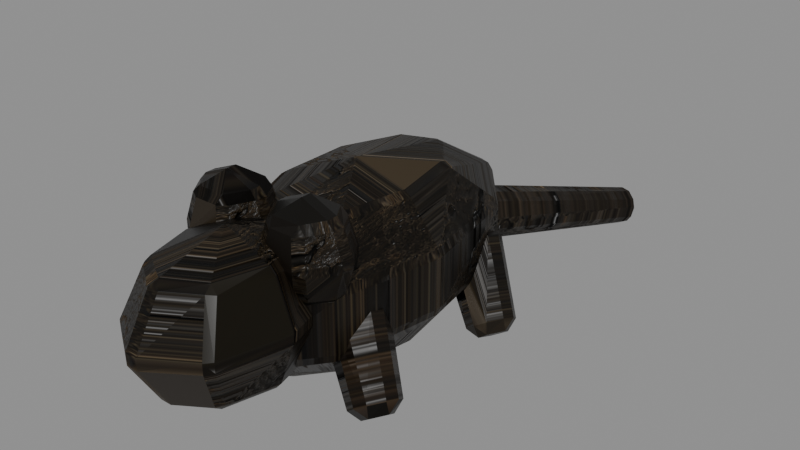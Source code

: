 # Source: MenuRatA.blend  (saved by Blender 5.2.45; exported with 4.5.12 LTS)
import bpy
from mathutils import Matrix  # noqa: F401  (used for matrix-valued properties, if any)

bpy.ops.wm.read_factory_settings(use_empty=True)
scene = bpy.context.scene
scene.name = 'Scene'

# ---- images (referenced by path relative to the original .blend; pixels are not part of the script)
import os
ASSET_DIR = os.environ.get("B2B_ASSET_DIR", "")  # directory of the original .blend (textures are referenced by path, not embedded)
HERE = os.path.dirname(os.path.abspath(__file__))  # packed textures are extracted next to this script under _unpacked/

def load_image(name, relpath, width, height, colorspace="sRGB"):
    """Load a texture the original file referenced (path relative to the .blend, or extracted next to this script)."""
    p = next((c for c in (os.path.join(HERE, relpath), os.path.join(ASSET_DIR, relpath)) if relpath and os.path.exists(c)), "")
    if p:
        img = bpy.data.images.load(p, check_existing=True)
        img.name = name
    else:  # same state as the original file: an image datablock whose file is absent (Cycles renders it pink)
        img = bpy.data.images.new(name, width, height)
        img.source = "FILE"
        img.filepath = "//" + (relpath or name)
    img.colorspace_settings.name = colorspace
    return img
img_menudemonstone_png = load_image('MenuDemonStone.png', '_unpacked/MenuDemonStone.355f249d.png', 1254, 1254, 'sRGB')
img_menudemonstonenormal_png = load_image('MenuDemonStoneNormal.png', '_unpacked/MenuDemonStoneNormal.c4ae5219.png', 1254, 1254, 'Non-Color')

# ---- materials (node trees are filled in below, after node groups)
mat_menurathide = bpy.data.materials.new('MenuRatHide')
mat_menurathide.diffuse_color = (0.05, 0.04, 0.027, 1.0)

# ---- material node trees
mat_menurathide.use_nodes = True; mat_menurathide.node_tree.nodes.clear()
_N = mat_menurathide.node_tree.nodes; _L = mat_menurathide.node_tree.links
n0 = _N.new('ShaderNodeOutputMaterial'); n0.name = 'Material Output'; n0.location = (0, 0)
n1 = _N.new('ShaderNodeRGB'); n1.name = 'Color'; n1.location = (0, 0)
n1.outputs[0].default_value = (0.2, 0.15, 0.095, 1.0)
n2 = _N.new('ShaderNodeTexImage'); n2.name = 'Image Texture'; n2.location = (0, 0)
n2.image = img_menudemonstone_png
n3 = _N.new('ShaderNodeMixRGB'); n3.name = 'Mix (Legacy)'; n3.location = (0, 0)
n3.blend_type = 'MULTIPLY'
n3.inputs[0].default_value = 1.0
n4 = _N.new('ShaderNodeBsdfPrincipled'); n4.name = 'Principled BSDF'; n4.location = (0, 0)
n4.inputs[2].default_value = 0.378
n4.inputs[10].default_value = 0.005
n4.inputs[13].default_value = 0.18
n5 = _N.new('ShaderNodeTexImage'); n5.name = 'Image Texture.001'; n5.location = (0, 0)
n5.image = img_menudemonstonenormal_png
n6 = _N.new('ShaderNodeNormalMap'); n6.name = 'Normal Map'; n6.location = (0, 0)
n6.width = 160
n6.inputs[0].default_value = 0.8
_L.new(n2.outputs[0], n3.inputs[1])
_L.new(n1.outputs[0], n3.inputs[2])
_L.new(n3.outputs[0], n4.inputs[0])
_L.new(n5.outputs[0], n6.inputs[1])
_L.new(n6.outputs[0], n4.inputs[5])
_L.new(n4.outputs[0], n0.inputs[0])
n0.is_active_output = True

# ---- meshes
me_menurata = bpy.data.meshes.new('MenuRatA')
me_menurata.from_pydata([(0.0, 0.0, -0.01), (0.08817, 0.0, 0.01674), (0.06754, 0.1209, 0.01674), (0.01531, 0.1852, 0.01674), (-0.04408, 0.1629, 0.01674), (-0.08285, 0.06433, 0.01674), (-0.08285, -0.06433, 0.01674), (-0.04408, -0.1629, 0.01674), (0.01531, -0.1852, 0.01674), (0.06754, -0.1209, 0.01674), (0.1427, 0.0, 0.08674), (0.1093, 0.1956, 0.08674), (0.02477, 0.2997, 0.08674), (-0.07133, 0.2636, 0.08674), (-0.1341, 0.1041, 0.08674), (-0.1341, -0.1041, 0.08674), (-0.07133, -0.2636, 0.08674), (0.02477, -0.2997, 0.08674), (0.1093, -0.1956, 0.08674), (0.1427, 0.0, 0.1733), (0.1093, 0.1956, 0.1733), (0.02477, 0.2997, 0.1733), (-0.07133, 0.2636, 0.1733), (-0.1341, 0.1041, 0.1733), (-0.1341, -0.1041, 0.1733), (-0.07133, -0.2636, 0.1733), (0.02477, -0.2997, 0.1733), (0.1093, -0.1956, 0.1733), (0.08817, 0.0, 0.2433), (0.06754, 0.1209, 0.2433), (0.01531, 0.1852, 0.2433), (-0.04408, 0.1629, 0.2433), (-0.08285, 0.06433, 0.2433), (-0.08285, -0.06433, 0.2433), (-0.04408, -0.1629, 0.2433), (0.01531, -0.1852, 0.2433), (0.06754, -0.1209, 0.2433), (0.0, 0.0, 0.27), (0.0, -0.29, 0.04), (0.07071, -0.29, 0.07222), (0.05, -0.21, 0.07222), (4.33e-18, -0.1769, 0.07222), (-0.05, -0.21, 0.07222), (-0.07071, -0.29, 0.07222), (-0.05, -0.37, 0.07222), (-1.299e-17, -0.4031, 0.07222), (0.05, -0.37, 0.07222), (0.1, -0.29, 0.15), (0.07071, -0.1769, 0.15), (6.123e-18, -0.13, 0.15), (-0.07071, -0.1769, 0.15), (-0.1, -0.29, 0.15), (-0.07071, -0.4031, 0.15), (-1.837e-17, -0.45, 0.15), (0.07071, -0.4031, 0.15), (0.07071, -0.29, 0.2278), (0.05, -0.21, 0.2278), (4.33e-18, -0.1769, 0.2278), (-0.05, -0.21, 0.2278), (-0.07071, -0.29, 0.2278), (-0.05, -0.37, 0.2278), (-1.299e-17, -0.4031, 0.2278), (0.05, -0.37, 0.2278), (0.0, -0.29, 0.26), (0.01404, 0.23, 0.1307), (0.02364, 0.2219, 0.1091), (0.009599, 0.2219, 0.08838), (-0.01404, 0.23, 0.08931), (-0.02364, 0.2381, 0.1109), (-0.009599, 0.2381, 0.1316), (0.1428, 0.65, 0.01914), (0.1447, 0.6484, 0.01481), (0.1419, 0.6484, 0.01068), (0.1372, 0.65, 0.01086), (0.1353, 0.6516, 0.01519), (0.1381, 0.6516, 0.01932), (-0.08, -0.2, 0.18), (-0.04464, -0.2, 0.1976), (-0.06232, -0.1755, 0.1976), (-0.09768, -0.1755, 0.1976), (-0.1154, -0.2, 0.1976), (-0.09768, -0.2245, 0.1976), (-0.06232, -0.2245, 0.1976), (-0.03, -0.2, 0.24), (-0.055, -0.1654, 0.24), (-0.105, -0.1654, 0.24), (-0.13, -0.2, 0.24), (-0.105, -0.2346, 0.24), (-0.055, -0.2346, 0.24), (-0.04464, -0.2, 0.2824), (-0.06232, -0.1755, 0.2824), (-0.09768, -0.1755, 0.2824), (-0.1154, -0.2, 0.2824), (-0.09768, -0.2245, 0.2824), (-0.06232, -0.2245, 0.2824), (-0.08, -0.2, 0.3), (-0.08952, -0.13, 0.08566), (-0.09943, -0.1526, 0.1016), (-0.1239, -0.144, 0.1153), (-0.1292, -0.116, 0.1078), (-0.1079, -0.1074, 0.0895), (-0.1677, -0.17, -0.008602), (-0.1737, -0.1836, 0.0009812), (-0.1884, -0.1784, 0.009208), (-0.1915, -0.1616, 0.00471), (-0.1788, -0.1564, -0.006297), (-0.08952, 0.18, 0.08566), (-0.09943, 0.1574, 0.1016), (-0.1239, 0.166, 0.1153), (-0.1292, 0.194, 0.1078), (-0.1079, 0.2026, 0.0895), (-0.1677, 0.14, -0.008602), (-0.1737, 0.1264, 0.0009812), (-0.1884, 0.1316, 0.009208), (-0.1915, 0.1484, 0.00471), (-0.1788, 0.1536, -0.006297), (0.08, -0.2, 0.18), (0.1154, -0.2, 0.1976), (0.09768, -0.1755, 0.1976), (0.06232, -0.1755, 0.1976), (0.04464, -0.2, 0.1976), (0.06232, -0.2245, 0.1976), (0.09768, -0.2245, 0.1976), (0.13, -0.2, 0.24), (0.105, -0.1654, 0.24), (0.055, -0.1654, 0.24), (0.03, -0.2, 0.24), (0.055, -0.2346, 0.24), (0.105, -0.2346, 0.24), (0.1154, -0.2, 0.2824), (0.09768, -0.1755, 0.2824), (0.06232, -0.1755, 0.2824), (0.04464, -0.2, 0.2824), (0.06232, -0.2245, 0.2824), (0.09768, -0.2245, 0.2824), (0.08, -0.2, 0.3), (0.1305, -0.13, 0.1143), (0.1121, -0.1526, 0.1105), (0.09081, -0.144, 0.09215), (0.09605, -0.116, 0.08465), (0.1206, -0.1074, 0.09836), (0.1923, -0.17, 0.008602), (0.1812, -0.1836, 0.006297), (0.1685, -0.1784, -0.00471), (0.1716, -0.1616, -0.009208), (0.1863, -0.1564, -0.0009812), (0.1305, 0.18, 0.1143), (0.1121, 0.1574, 0.1105), (0.09081, 0.166, 0.09215), (0.09605, 0.194, 0.08465), (0.1206, 0.2026, 0.09836), (0.1923, 0.14, 0.008602), (0.1812, 0.1264, 0.006297), (0.1685, 0.1316, -0.00471), (0.1716, 0.1484, -0.009208), (0.1863, 0.1536, -0.0009812)], [], [(0, 2, 1), (0, 3, 2), (0, 4, 3), (0, 5, 4), (0, 6, 5), (0, 7, 6), (0, 8, 7), (0, 9, 8), (0, 1, 9), (1, 2, 11, 10), (2, 3, 12, 11), (3, 4, 13, 12), (4, 5, 14, 13), (5, 6, 15, 14), (6, 7, 16, 15), (7, 8, 17, 16), (8, 9, 18, 17), (9, 1, 10, 18), (10, 11, 20, 19), (11, 12, 21, 20), (12, 13, 22, 21), (13, 14, 23, 22), (14, 15, 24, 23), (15, 16, 25, 24), (16, 17, 26, 25), (17, 18, 27, 26), (18, 10, 19, 27), (19, 20, 29, 28), (20, 21, 30, 29), (21, 22, 31, 30), (22, 23, 32, 31), (23, 24, 33, 32), (24, 25, 34, 33), (25, 26, 35, 34), (26, 27, 36, 35), (27, 19, 28, 36), (28, 29, 37), (29, 30, 37), (30, 31, 37), (31, 32, 37), (32, 33, 37), (33, 34, 37), (34, 35, 37), (35, 36, 37), (36, 28, 37), (38, 40, 39), (38, 41, 40), (38, 42, 41), (38, 43, 42), (38, 44, 43), (38, 45, 44), (38, 46, 45), (38, 39, 46), (39, 40, 48, 47), (40, 41, 49, 48), (41, 42, 50, 49), (42, 43, 51, 50), (43, 44, 52, 51), (44, 45, 53, 52), (45, 46, 54, 53), (46, 39, 47, 54), (47, 48, 56, 55), (48, 49, 57, 56), (49, 50, 58, 57), (50, 51, 59, 58), (51, 52, 60, 59), (52, 53, 61, 60), (53, 54, 62, 61), (54, 47, 55, 62), (55, 56, 63), (56, 57, 63), (57, 58, 63), (58, 59, 63), (59, 60, 63), (60, 61, 63), (61, 62, 63), (62, 55, 63), (69, 68, 67, 66, 65, 64), (70, 71, 72, 73, 74, 75), (64, 65, 71, 70), (65, 66, 72, 71), (66, 67, 73, 72), (67, 68, 74, 73), (68, 69, 75, 74), (69, 64, 70, 75), (76, 78, 77), (76, 79, 78), (76, 80, 79), (76, 81, 80), (76, 82, 81), (76, 77, 82), (77, 78, 84, 83), (78, 79, 85, 84), (79, 80, 86, 85), (80, 81, 87, 86), (81, 82, 88, 87), (82, 77, 83, 88), (83, 84, 90, 89), (84, 85, 91, 90), (85, 86, 92, 91), (86, 87, 93, 92), (87, 88, 94, 93), (88, 83, 89, 94), (89, 90, 95), (90, 91, 95), (91, 92, 95), (92, 93, 95), (93, 94, 95), (94, 89, 95), (100, 99, 98, 97, 96), (101, 102, 103, 104, 105), (96, 97, 102, 101), (97, 98, 103, 102), (98, 99, 104, 103), (99, 100, 105, 104), (100, 96, 101, 105), (110, 109, 108, 107, 106), (111, 112, 113, 114, 115), (106, 107, 112, 111), (107, 108, 113, 112), (108, 109, 114, 113), (109, 110, 115, 114), (110, 106, 111, 115), (116, 118, 117), (116, 119, 118), (116, 120, 119), (116, 121, 120), (116, 122, 121), (116, 117, 122), (117, 118, 124, 123), (118, 119, 125, 124), (119, 120, 126, 125), (120, 121, 127, 126), (121, 122, 128, 127), (122, 117, 123, 128), (123, 124, 130, 129), (124, 125, 131, 130), (125, 126, 132, 131), (126, 127, 133, 132), (127, 128, 134, 133), (128, 123, 129, 134), (129, 130, 135), (130, 131, 135), (131, 132, 135), (132, 133, 135), (133, 134, 135), (134, 129, 135), (140, 139, 138, 137, 136), (141, 142, 143, 144, 145), (136, 137, 142, 141), (137, 138, 143, 142), (138, 139, 144, 143), (139, 140, 145, 144), (140, 136, 141, 145), (150, 149, 148, 147, 146), (151, 152, 153, 154, 155), (146, 147, 152, 151), (147, 148, 153, 152), (148, 149, 154, 153), (149, 150, 155, 154), (150, 146, 151, 155)])
_uv = me_menurata.uv_layers.new(name='UVMap')
_uv.uv.foreach_set('vector', [609.1, 771.1, 609.1, 771.1, 609.1, 771.1, 609.1, 771.1, 609.0, 771.1, 609.1, 771.1, 609.1, 771.1, 609.1, 771.1, 609.0, 771.1, 609.1, 771.1, 609.1, 771.0, 609.1, 771.1, 609.1, 771.1, 609.2, 771.1, 609.1, 771.0, 609.1, 771.1, 609.2, 771.1, 609.2, 771.1, 609.1, 771.1, 609.2, 771.1, 609.2, 771.1, 609.1, 771.1, 609.2, 771.2, 609.2, 771.1, 609.1, 771.1, 609.1, 771.1, 609.2, 771.2, 609.1, 771.1, 609.1, 771.2, 609.1, 771.2, 609.1, 771.1, 609.1, 771.1, 609.0, 771.1, 609.0, 771.1, 609.0, 771.1, 609.0, 771.1, 609.1, 771.1, 609.0, 771.0, 609.0, 771.1, 609.1, 771.2, 609.1, 771.1, 609.1, 771.1, 609.0, 771.2, 609.1, 771.1, 609.1, 771.1, 609.1, 771.0, 609.1, 771.1, 609.1, 771.1, 609.2, 771.0, 609.1, 771.0, 609.1, 771.0, 609.2, 771.1, 609.2, 771.1, 609.3, 771.2, 609.3, 771.1, 609.2, 771.1, 609.2, 771.2, 609.2, 771.2, 609.3, 771.2, 609.1, 771.0, 609.1, 771.1, 609.1, 771.1, 609.1, 771.0, 609.1, 771.1, 609.1, 771.2, 609.0, 771.2, 609.1, 771.1, 609.1, 771.2, 609.0, 771.2, 609.0, 771.2, 609.0, 771.2, 609.1, 771.1, 609.1, 771.1, 609.1, 771.0, 609.0, 771.1, 609.0, 771.2, 609.1, 771.1, 609.0, 771.1, 609.0, 771.2, 609.1, 771.1, 609.1, 771.0, 609.1, 771.0, 609.0, 771.1, 609.1, 771.0, 609.1, 771.0, 609.1, 770.9, 609.1, 771.0, 609.1, 771.1, 609.1, 771.1, 609.0, 771.1, 609.1, 771.0, 609.1, 770.9, 609.1, 771.0, 609.1, 771.0, 609.1, 770.9, 609.1, 771.0, 609.1, 771.1, 609.1, 771.1, 609.1, 771.0, 609.1, 771.1, 609.0, 771.2, 609.0, 771.1, 609.0, 771.1, 609.0, 771.1, 609.0, 771.1, 609.0, 771.1, 609.1, 771.1, 609.0, 771.1, 609.0, 771.0, 609.1, 771.1, 609.0, 771.1, 609.0, 771.2, 609.0, 771.1, 609.0, 771.1, 609.0, 771.1, 609.0, 771.1, 609.1, 771.0, 609.0, 771.0, 609.0, 771.1, 609.1, 771.0, 609.1, 770.9, 609.0, 771.0, 609.0, 771.0, 609.3, 771.1, 609.3, 771.2, 609.2, 771.1, 609.2, 771.1, 609.3, 771.2, 609.2, 771.2, 609.2, 771.2, 609.2, 771.1, 609.1, 771.0, 609.1, 771.1, 609.0, 771.1, 609.0, 771.0, 609.1, 771.1, 609.1, 771.1, 609.1, 771.1, 609.1, 771.1, 609.0, 771.1, 609.1, 771.1, 609.0, 771.1, 609.1, 771.1, 609.1, 771.1, 609.1, 771.1, 609.1, 771.0, 609.1, 771.1, 609.1, 771.0, 609.2, 771.1, 609.1, 771.1, 609.2, 771.1, 609.2, 771.1, 609.1, 771.1, 609.2, 771.1, 609.2, 771.1, 609.1, 771.1, 609.2, 771.1, 609.2, 771.2, 609.1, 771.1, 609.2, 771.2, 609.1, 771.1, 609.1, 771.1, 609.3, 771.1, 609.2, 771.2, 609.3, 771.2, 609.3, 771.1, 609.2, 771.1, 609.2, 771.2, 609.3, 771.1, 609.2, 771.1, 609.2, 771.1, 609.3, 771.1, 609.3, 771.1, 609.2, 771.1, 609.3, 771.1, 609.3, 771.1, 609.3, 771.1, 609.3, 771.1, 609.3, 771.2, 609.3, 771.1, 609.3, 771.1, 609.3, 771.2, 609.3, 771.2, 609.3, 771.1, 609.3, 771.2, 609.3, 771.2, 609.1, 771.0, 609.1, 771.0, 609.1, 771.0, 609.1, 770.9, 609.1, 771.1, 609.1, 771.1, 609.1, 771.1, 609.1, 771.1, 609.1, 771.1, 609.1, 771.1, 609.1, 771.0, 609.1, 771.1, 609.1, 771.0, 609.1, 771.0, 609.1, 770.9, 609.1, 771.0, 609.1, 771.0, 609.2, 770.9, 609.1, 770.9, 609.1, 770.9, 609.1, 771.1, 609.1, 771.1, 609.1, 771.1, 609.1, 771.0, 609.1, 771.1, 609.1, 771.1, 609.1, 771.1, 609.1, 771.1, 609.2, 770.9, 609.1, 771.0, 609.1, 770.9, 609.1, 770.9, 609.1, 770.9, 609.1, 771.0, 609.1, 771.0, 609.1, 770.9, 609.1, 771.1, 609.1, 771.1, 609.0, 771.1, 609.0, 771.1, 609.1, 771.1, 609.1, 771.0, 609.0, 771.0, 609.0, 771.1, 609.1, 771.0, 609.1, 770.9, 609.1, 770.9, 609.1, 771.0, 609.1, 770.9, 609.1, 770.9, 609.1, 770.9, 609.1, 770.9, 609.1, 771.0, 609.1, 771.1, 609.0, 771.1, 609.0, 771.0, 609.1, 771.1, 609.1, 771.1, 609.0, 771.1, 609.0, 771.1, 609.1, 770.9, 609.1, 770.9, 609.1, 770.9, 609.1, 770.9, 609.3, 771.2, 609.2, 771.2, 609.3, 771.1, 609.2, 771.2, 609.2, 771.1, 609.3, 771.1, 609.2, 771.1, 609.2, 771.1, 609.3, 771.1, 609.2, 771.1, 609.3, 771.1, 609.3, 771.1, 609.3, 771.1, 609.3, 771.1, 609.3, 771.1, 609.3, 771.1, 609.3, 771.2, 609.3, 771.1, 609.3, 771.2, 609.3, 771.2, 609.3, 771.1, 609.3, 771.2, 609.3, 771.2, 609.3, 771.1, 609.1, 771.1, 609.1, 771.1, 609.1, 771.1, 609.1, 771.1, 609.1, 771.1, 609.1, 771.1, 609.1, 771.2, 609.1, 771.2, 609.1, 771.2, 609.1, 771.2, 609.1, 771.2, 609.1, 771.2, 609.0, 771.2, 609.0, 771.2, 609.0, 771.4, 609.0, 771.4, 609.0, 771.2, 609.1, 771.2, 609.0, 771.4, 609.0, 771.4, 609.0, 771.1, 609.0, 771.1, 608.8, 771.1, 608.8, 771.1, 609.1, 771.2, 609.0, 771.2, 609.0, 771.4, 609.0, 771.4, 609.0, 771.2, 609.0, 771.2, 609.0, 771.4, 609.0, 771.4, 609.0, 771.1, 609.0, 771.1, 608.8, 771.1, 608.8, 771.1, 609.2, 771.1, 609.2, 771.1, 609.2, 771.1, 609.2, 771.1, 609.2, 771.1, 609.2, 771.1, 609.2, 771.1, 609.2, 771.1, 609.2, 771.1, 609.2, 771.1, 609.3, 771.1, 609.2, 771.1, 609.2, 771.1, 609.2, 771.1, 609.3, 771.1, 609.2, 771.1, 609.2, 771.1, 609.2, 771.1, 609.1, 771.0, 609.1, 771.0, 609.0, 771.0, 609.1, 771.0, 609.0, 771.0, 609.1, 771.0, 609.0, 771.0, 609.0, 771.0, 609.1, 771.0, 609.1, 771.0, 609.1, 771.0, 609.0, 771.0, 609.1, 771.0, 609.1, 771.0, 609.1, 770.9, 609.1, 771.0, 609.1, 771.0, 609.0, 771.0, 609.0, 771.0, 609.0, 771.0, 609.1, 771.0, 609.1, 771.0, 609.1, 771.0, 609.1, 770.9, 609.1, 771.0, 609.0, 771.0, 609.0, 771.0, 609.0, 771.0, 609.0, 771.0, 609.0, 771.0, 609.0, 771.0, 609.0, 771.0, 609.0, 771.0, 609.1, 771.0, 609.0, 771.0, 609.0, 771.0, 609.1, 771.0, 609.1, 770.9, 609.0, 770.9, 609.0, 771.0, 609.0, 771.0, 609.0, 771.0, 609.0, 771.0, 609.0, 771.0, 609.1, 770.9, 609.1, 771.0, 609.0, 771.0, 609.0, 770.9, 609.2, 771.1, 609.2, 771.1, 609.2, 771.1, 609.2, 771.1, 609.2, 771.1, 609.2, 771.1, 609.2, 771.1, 609.2, 771.1, 609.2, 771.1, 609.2, 771.1, 609.3, 771.1, 609.2, 771.1, 609.3, 771.1, 609.2, 771.1, 609.2, 771.1, 609.2, 771.1, 609.2, 771.1, 609.2, 771.1, 609.2, 771.1, 609.2, 771.1, 609.2, 771.1, 609.2, 771.1, 609.2, 771.1, 609.2, 771.0, 609.2, 771.0, 609.2, 771.0, 609.2, 771.0, 609.2, 771.0, 609.1, 771.0, 609.1, 771.0, 609.2, 771.0, 609.2, 771.0, 609.1, 771.0, 609.1, 771.0, 609.2, 771.0, 609.2, 771.0, 609.1, 771.0, 609.1, 771.0, 609.2, 771.0, 609.2, 771.0, 609.1, 771.0, 609.1, 771.0, 609.2, 771.0, 609.2, 771.0, 609.2, 771.1, 609.2, 771.1, 609.2, 771.0, 609.2, 771.0, 609.1, 771.0, 609.1, 771.0, 609.1, 771.0, 609.1, 771.0, 609.1, 771.0, 609.1, 771.0, 609.1, 771.0, 609.1, 771.0, 609.1, 771.0, 609.1, 771.0, 609.1, 771.2, 609.1, 771.2, 609.1, 771.2, 609.1, 771.2, 609.1, 771.0, 609.1, 771.0, 609.2, 771.0, 609.2, 771.0, 609.1, 771.2, 609.1, 771.2, 609.1, 771.2, 609.1, 771.2, 609.1, 771.0, 609.1, 771.0, 609.2, 771.0, 609.2, 771.0, 609.1, 771.0, 609.1, 771.0, 609.1, 771.0, 609.1, 771.0, 609.2, 771.2, 609.2, 771.2, 609.2, 771.2, 609.2, 771.2, 609.2, 771.2, 609.2, 771.2, 609.2, 771.2, 609.2, 771.2, 609.2, 771.2, 609.2, 771.2, 609.2, 771.2, 609.2, 771.2, 609.2, 771.2, 609.2, 771.2, 609.2, 771.2, 609.2, 771.2, 609.2, 771.2, 609.2, 771.2, 609.1, 771.0, 609.1, 771.0, 609.0, 771.0, 609.1, 771.0, 609.0, 771.1, 609.0, 771.1, 609.0, 771.1, 609.0, 771.1, 609.1, 771.0, 609.1, 771.0, 609.1, 771.0, 609.0, 771.0, 609.1, 771.0, 609.1, 771.0, 609.1, 770.9, 609.1, 771.0, 609.0, 771.1, 609.0, 771.1, 609.0, 771.1, 609.0, 771.1, 609.1, 771.0, 609.1, 771.0, 609.1, 771.0, 609.1, 770.9, 609.1, 771.0, 609.0, 771.0, 609.0, 771.0, 609.0, 771.0, 609.0, 771.1, 609.0, 771.1, 609.0, 771.1, 609.0, 771.1, 609.0, 771.0, 609.1, 771.0, 609.0, 771.0, 609.0, 771.0, 609.1, 771.0, 609.1, 770.9, 609.0, 770.9, 609.0, 771.0, 609.0, 771.1, 609.0, 771.1, 609.0, 771.1, 609.0, 771.1, 609.1, 770.9, 609.1, 771.0, 609.0, 771.0, 609.0, 770.9, 609.2, 771.2, 609.2, 771.2, 609.2, 771.2, 609.2, 771.2, 609.2, 771.2, 609.2, 771.2, 609.2, 771.2, 609.2, 771.2, 609.2, 771.2, 609.2, 771.2, 609.2, 771.2, 609.2, 771.2, 609.2, 771.2, 609.2, 771.2, 609.2, 771.2, 609.2, 771.2, 609.2, 771.2, 609.2, 771.2, 609.2, 771.2, 609.2, 771.2, 609.2, 771.2, 609.2, 771.2, 609.2, 771.2, 609.2, 771.2, 609.2, 771.2, 609.2, 771.2, 609.2, 771.2, 609.2, 771.2, 609.1, 771.0, 609.1, 771.0, 609.2, 771.0, 609.2, 771.0, 609.1, 771.1, 609.1, 771.1, 609.1, 771.2, 609.1, 771.2, 609.1, 771.0, 609.1, 771.0, 609.2, 771.0, 609.2, 771.0, 609.1, 771.1, 609.1, 771.1, 609.1, 771.2, 609.1, 771.2, 609.1, 771.0, 609.1, 771.0, 609.2, 771.0, 609.2, 771.0, 609.0, 771.1, 609.0, 771.1, 609.0, 771.1, 609.0, 771.1, 609.0, 771.1, 609.0, 771.2, 609.0, 771.2, 609.0, 771.2, 609.0, 771.2, 609.0, 771.2, 609.0, 771.2, 609.1, 771.2, 609.1, 771.2, 609.1, 771.2, 609.1, 771.1, 609.1, 771.1, 609.1, 771.2, 609.1, 771.2, 609.1, 771.2, 609.1, 771.2, 609.1, 771.2, 609.1, 771.2, 609.1, 771.1, 609.1, 771.1, 609.1, 771.2, 609.1, 771.2, 609.1, 771.2, 609.0, 771.2, 609.1, 771.2, 609.1, 771.2])
me_menurata.materials.append(mat_menurathide)
me_menurata.update()

# ---- objects
ob_menurata = bpy.data.objects.new('MenuRatA', me_menurata)

# ---- transforms, parenting, visibility, modifiers, constraints
ob_menurata.location = (0.0, 0.0, 0.0)
_vg = ob_menurata.vertex_groups.new(name='Weathered surface')
_vg.add([0, 1, 2, 3, 4, 5, 6, 7, 8, 9, 10, 11, 12, 13, 14, 15, 16, 17, 18, 19, 20, 21, 22, 23, 24, 25, 26, 27, 28, 29, 30, 31, 32, 33, 34, 35, 36, 37, 38, 39, 40, 41, 42, 43, 44, 45, 46, 47, 48, 49, 50, 51, 52, 53, 54, 55, 56, 57, 58, 59, 60, 61, 62, 63, 64, 65, 66, 67, 68, 69, 70, 71, 72, 73, 74, 75, 76, 77, 78, 79, 80, 81, 82, 83, 84, 85, 86, 87, 88, 89, 90, 91, 92, 93, 94, 95, 96, 97, 98, 99, 100, 101, 102, 103, 104, 105, 106, 107, 108, 109, 110, 111, 112, 113, 114, 115, 116, 117, 118, 119, 120, 121, 122, 123, 124, 125, 126, 127, 128, 129, 130, 131, 132, 133, 134, 135, 136, 137, 138, 139, 140, 141, 142, 143, 144, 145, 146, 147, 148, 149, 150, 151, 152, 153, 154, 155], 1.0, 'REPLACE')
_m = ob_menurata.modifiers.new('Stone edge wear', 'BEVEL')
_m.width = 0.025
_m.width_pct = 0.025
_m = ob_menurata.modifiers.new('Eroded stone noise', 'DISPLACE')
_m.vertex_group = 'Weathered surface'
_m.mid_level = 0.52
_m.strength = 0.0715

# ---- collection membership
scene.collection.objects.link(ob_menurata)

# ---- scene / render settings (as saved in the file)
scene.frame_start = 0; scene.frame_end = 96; scene.frame_set(1)
scene.render.engine = 'BLENDER_EEVEE_NEXT'
scene.render.bake_bias = 0.0
scene.render.bake_samples = 0
scene.render.compositor_device = 'GPU'
scene.eevee.use_volume_custom_range = False
scene.eevee.fast_gi_thickness_near = 0.1
scene.eevee.fast_gi_thickness_far = 0.0
scene.eevee.ray_tracing_options.screen_trace_thickness = 0.1
bpy.context.view_layer.update()

# ---- added for rendering (the .blend has no active camera and no usable light): camera, sun + grey world if the file has none
cam_auto = bpy.data.cameras.new('AutoCamera')
cam_auto.lens = 50.0
cam_auto.sensor_width = 36.0
cam_auto.clip_end = 1000.0
ob_auto_camera = bpy.data.objects.new('AutoCamera', cam_auto)
scene.collection.objects.link(ob_auto_camera)
ob_auto_camera.location = (1.12143, -1.23589, 1.03181)
ob_auto_camera.rotation_euler = (1.09748, -7.21219e-08, 0.694738)
scene.camera = ob_auto_camera
light_auto_sun = bpy.data.lights.new('AutoSun', 'SUN')
light_auto_sun.energy = 3.0
light_auto_sun.angle = 0.0523599
ob_auto_sun = bpy.data.objects.new('AutoSun', light_auto_sun)
scene.collection.objects.link(ob_auto_sun)
ob_auto_sun.rotation_euler = (0.872665, 0.174533, 0.523599)
if scene.world is None:
    world_auto = bpy.data.worlds.new('AutoWorld')
    world_auto.color = (0.3, 0.3, 0.3)
    scene.world = world_auto
bpy.context.view_layer.update()
